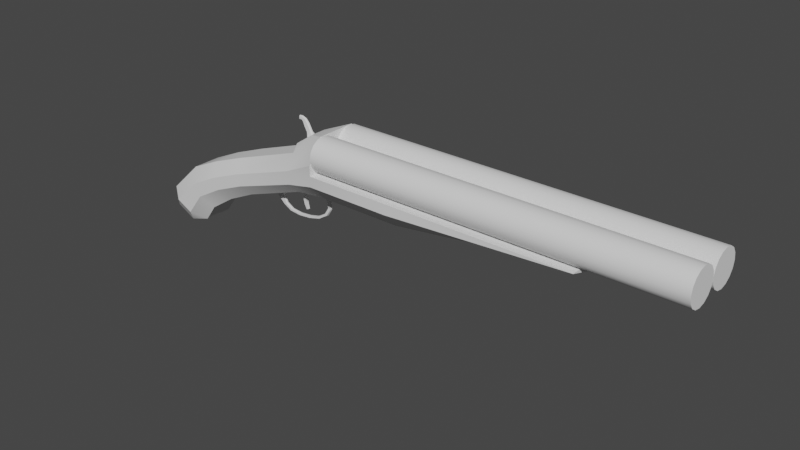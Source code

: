 # Source: shotgunPlaceholder.blend  (saved by Blender 4.1.24; exported with 4.5.12 LTS)
import bpy
from mathutils import Matrix  # noqa: F401  (used for matrix-valued properties, if any)

bpy.ops.wm.read_factory_settings(use_empty=True)
scene = bpy.context.scene
scene.name = 'Scene'

# ---- world
world_world = bpy.data.worlds.new('World'); scene.world = world_world
world_world.use_nodes = True; world_world.node_tree.nodes.clear()
_N = world_world.node_tree.nodes; _L = world_world.node_tree.links
n0 = _N.new('ShaderNodeOutputWorld'); n0.name = 'World Output'; n0.location = (300, 300)
n1 = _N.new('ShaderNodeBackground'); n1.name = 'Background'; n1.location = (10, 300)
n1.inputs[0].default_value = (0.05088, 0.05088, 0.05088, 1.0)
_L.new(n1.outputs[0], n0.inputs[0])
n0.is_active_output = True
world_world.color = (0.05088, 0.05088, 0.05088)
world_world.use_sun_shadow = False
world_world.sun_shadow_jitter_overblur = 0.0

# ---- meshes
me_cube = bpy.data.meshes.new('Cube')
me_cube.from_pydata([(-0.2924, -0.07557, -0.3125), (-0.361, -0.1304, -0.2741), (-0.4103, -0.07557, -0.3499), (-0.4502, -0.1304, -0.228), (-0.5274, -0.07557, -0.1935), (-0.514, -0.07557, -0.2963), (-0.2924, 0.07557, -0.3125), (-0.4103, 0.07557, -0.3499), (-0.361, 0.1304, -0.2741), (-0.5274, 0.07557, -0.1935), (-0.4502, 0.1304, -0.228), (-0.514, 0.07557, -0.2963), (0.5904, -0.1834, 0.1746), (0.5904, -0.1063, 0.09335), (0.5904, -0.1834, 0.2826), (0.5904, 0.1063, 0.09335), (0.5904, 0.1834, 0.1746), (0.5904, 0.1834, 0.2826), (-0.2705, 0.1304, -0.1567), (-0.2289, 0.07557, -0.225), (-0.3083, 0.1304, -0.09442), (-0.3492, 0.07557, -0.02724), (-0.2705, -0.1304, -0.1567), (-0.2289, -0.07557, -0.225), (-0.3083, -0.1304, -0.09442), (-0.3492, -0.07557, -0.02724), (-0.4056, -0.1304, -0.251), (-0.4621, -0.07557, -0.3231), (-0.4056, 0.1304, -0.251), (-0.4621, 0.07557, -0.3231), (-0.2894, -0.1304, -0.1255), (-0.2894, 0.1304, -0.1255), (0.5904, 0.1834, 0.2286), (0.5904, -0.1834, 0.2286), (1.037, -0.1063, 0.09335), (1.037, -0.1834, 0.1746), (1.037, 0.1834, 0.1746), (1.037, 0.1063, 0.09335), (1.037, -0.1834, 0.2286), (1.037, 0.1834, 0.2286), (1.991, -0.04251, 0.1833), (1.991, 0.04251, 0.1833), (1.991, -0.1834, 0.2286), (1.991, 0.1834, 0.2286), (0.5904, 0.18, 0.3093), (2.472, 0.18, 0.3093), (0.5904, 0.1731, 0.2749), (2.472, 0.1731, 0.2749), (0.5904, 0.1536, 0.2457), (2.472, 0.1536, 0.2457), (0.5904, 0.1244, 0.2262), (2.472, 0.1244, 0.2262), (0.5904, 0.09, 0.2193), (2.472, 0.09, 0.2193), (0.5904, 0.05556, 0.2262), (2.472, 0.05556, 0.2262), (0.5904, 0.02636, 0.2457), (2.472, 0.02636, 0.2457), (0.5904, 0.006851, 0.2749), (2.472, 0.006851, 0.2749), (0.5904, -1.565e-08, 0.3093), (2.472, -1.565e-08, 0.3093), (0.5904, 0.006851, 0.3438), (2.472, 0.006851, 0.3438), (0.5904, 0.02636, 0.373), (2.472, 0.02636, 0.373), (0.5904, 0.05556, 0.3925), (2.472, 0.05556, 0.3925), (0.5904, 0.09, 0.3993), (2.472, 0.09, 0.3993), (0.5904, 0.1244, 0.3925), (2.472, 0.1244, 0.3925), (0.5904, 0.1536, 0.373), (2.472, 0.1536, 0.373), (0.5904, 0.1731, 0.3438), (2.472, 0.1731, 0.3438), (0.5904, 6.706e-09, 0.3093), (2.472, 6.706e-09, 0.3093), (0.5904, -0.006851, 0.2749), (2.472, -0.006851, 0.2749), (0.5904, -0.02636, 0.2457), (2.472, -0.02636, 0.2457), (0.5904, -0.05556, 0.2262), (2.472, -0.05556, 0.2262), (0.5904, -0.09, 0.2193), (2.472, -0.09, 0.2193), (0.5904, -0.1244, 0.2262), (2.472, -0.1244, 0.2262), (0.5904, -0.1536, 0.2457), (2.472, -0.1536, 0.2457), (0.5904, -0.1731, 0.2749), (2.472, -0.1731, 0.2749), (0.5904, -0.18, 0.3093), (2.472, -0.18, 0.3093), (0.5904, -0.1731, 0.3438), (2.472, -0.1731, 0.3438), (0.5904, -0.1536, 0.373), (2.472, -0.1536, 0.373), (0.5904, -0.1244, 0.3925), (2.472, -0.1244, 0.3925), (0.5904, -0.09, 0.3993), (2.472, -0.09, 0.3993), (0.5904, -0.05556, 0.3925), (2.472, -0.05556, 0.3925), (0.5904, -0.02636, 0.373), (2.472, -0.02636, 0.373), (0.5904, -0.006851, 0.3438), (2.472, -0.006851, 0.3438), (0.3872, 0.1304, 0.179), (0.4021, -0.07557, 0.05549), (0.3943, -0.1304, 0.1108), (0.4021, 0.07557, 0.05549), (0.3943, 0.1304, 0.1108), (0.3872, -0.1304, 0.179), (0.3907, 0.1304, 0.1449), (0.3907, -0.1304, 0.1449), (0.02542, 0.1304, 0.05669), (0.04633, -0.1304, -0.002878), (0.06928, 0.07557, -0.05958), (0.002856, -0.07557, 0.121), (0.03588, -0.1304, 0.02691), (0.002856, 0.07557, 0.121), (0.06928, -0.07557, -0.05958), (0.04633, 0.1304, -0.002878), (0.02542, -0.1304, 0.05669), (0.03588, 0.1304, 0.02691), (-0.1501, 0.1304, -0.01364), (-0.1209, -0.1304, -0.07262), (-0.0889, 0.07557, -0.1336), (-0.1816, -0.07557, 0.05003), (-0.1355, -0.1304, -0.04313), (-0.1816, 0.07557, 0.05003), (-0.0889, -0.07557, -0.1336), (-0.1209, 0.1304, -0.07262), (-0.1501, -0.1304, -0.01364), (-0.1355, 0.1304, -0.04313), (0.2717, -7.533e-09, -0.1127), (0.3354, -7.533e-09, -0.1194), (0.4045, -7.533e-09, -0.1126), (0.4706, -7.533e-09, -0.09538), (0.4263, -0.00751, 0.0661), (0.4263, 0.00751, 0.0661), (0.497, -0.00751, 0.05257), (0.497, 0.00751, 0.05257), (0.5214, -0.00751, 0.02145), (0.5214, 0.00751, 0.02145), (0.5299, -0.00751, -0.01835), (0.5299, 0.00751, -0.01835), (0.5066, -0.00751, -0.05617), (0.5066, 0.00751, -0.05617), (0.4594, -0.00751, -0.08625), (0.4594, 0.00751, -0.08625), (0.4003, -0.00751, -0.1011), (0.4003, 0.00751, -0.1011), (0.3389, -0.00751, -0.1071), (0.3389, 0.00751, -0.1071), (0.2823, -0.00751, -0.1015), (0.2823, 0.00751, -0.1015), (0.244, -0.00751, -0.07928), (0.244, 0.00751, -0.07928), (0.2278, -0.00751, -0.03718), (0.2278, 0.00751, -0.03718), (0.2412, -0.00751, 0.01221), (0.2412, 0.00751, 0.01221), (0.5234, -7.533e-09, -0.06141), (0.5496, 8.282e-11, -0.01888), (0.5411, 8.282e-11, 0.02572), (0.5137, 8.282e-11, 0.06092), (0.4836, 8.282e-11, 0.09479), (0.1515, 8.282e-11, -0.01675), (0.1559, 0.007038, -0.01665), (0.1559, -0.007038, -0.01665), (0.4807, -0.00751, 0.09246), (0.4807, 0.00751, 0.09246), (0.5102, -0.00751, 0.05933), (0.5102, 0.00751, 0.05933), (0.5369, -0.00751, 0.0249), (0.5369, 0.00751, 0.0249), (0.5453, -0.00751, -0.01874), (0.5453, 0.00751, -0.01874), (0.5196, -0.00751, -0.06034), (0.5196, 0.00751, -0.06034), (0.468, -0.00751, -0.09358), (0.468, 0.00751, -0.09358), (0.4033, -0.00751, -0.1104), (0.4033, 0.00751, -0.1104), (0.3357, -0.00751, -0.1171), (0.3357, 0.00751, -0.1171), (0.2734, -0.00751, -0.1105), (0.2734, 0.00751, -0.1105), (0.2294, -0.00751, -0.08605), (0.2294, 0.00751, -0.08605), (0.2082, -0.00751, -0.03307), (0.2082, 0.00751, -0.03307), (0.175, -0.007038, -0.006354), (0.2232, 0.00751, 0.01059), (0.175, 0.007038, -0.006354), (0.2232, -0.00751, 0.01059), (0.1903, 0.00751, -0.0479), (0.1903, -0.00751, -0.0479), (0.2267, 8.282e-11, -0.08768), (0.205, 0.003784, -0.02667), (0.1711, 0.003784, 0.0006394), (0.1868, 8.282e-11, -0.04869), (0.2203, 8.282e-11, 0.0111), (0.4254, -7.058e-11, 0.06446), (0.4948, -7.058e-11, 0.05118), (0.5187, -7.058e-11, 0.02066), (0.527, -7.058e-11, -0.01839), (0.5042, -7.38e-09, -0.05549), (0.4579, -7.38e-09, -0.08501), (0.3999, -7.38e-09, -0.09954), (0.3396, -7.38e-09, -0.1055), (0.2841, -7.38e-09, -0.09994), (0.2465, -7.058e-11, -0.07817), (0.2306, -7.058e-11, -0.03686), (0.2438, -7.058e-11, 0.01159), (0.3795, 0.07557, 0.2527), (0.5904, 0.1063, 0.3993), (0.5904, -0.1063, 0.3993), (0.3795, -0.07557, 0.2527), (0.383, 0.05172, 0.2948), (0.4745, 0.04213, 0.3584), (0.4745, -0.04213, 0.3584), (0.383, -0.05172, 0.2948), (0.4465, -0.006486, 0.339), (0.443, -0.0112, 0.3365), (0.4491, -0.01376, 0.3408), (0.443, 0.0112, 0.3365), (0.4465, 0.006486, 0.339), (0.4491, 0.01376, 0.3408), (0.411, 0.0102, 0.3143), (0.4149, 0.01414, 0.317), (0.4086, 0.01774, 0.3126), (0.4149, -0.01414, 0.317), (0.411, -0.0102, 0.3143), (0.4086, -0.01774, 0.3126), (0.4064, 0.005815, 0.3436), (0.4105, 0.009789, 0.3449), (0.4309, 0.007961, 0.3511), (0.4352, 0.003219, 0.3524), (0.4352, -0.003219, 0.3524), (0.4309, -0.007961, 0.3511), (0.4105, -0.009789, 0.3449), (0.4064, -0.005815, 0.3436), (0.3911, 0.005816, 0.3715), (0.3946, 0.009796, 0.3739), (0.4125, 0.007955, 0.3856), (0.4163, 0.003222, 0.3881), (0.4163, -0.003222, 0.3881), (0.4125, -0.007955, 0.3856), (0.3946, -0.009796, 0.3739), (0.3911, -0.005816, 0.3715), (0.3812, 0.004312, 0.3911), (0.3843, 0.008272, 0.3943), (0.3959, 0.006838, 0.4063), (0.3991, 0.002104, 0.4096), (0.3991, -0.002104, 0.4096), (0.3959, -0.006838, 0.4063), (0.3843, -0.008272, 0.3943), (0.3812, -0.004312, 0.3911), (0.372, 0.002956, 0.3972), (0.3731, 0.006897, 0.4018), (0.3761, 0.005804, 0.4141), (0.3771, 0.001095, 0.4183), (0.3771, -0.001095, 0.4183), (0.3761, -0.005804, 0.4141), (0.3731, -0.006897, 0.4018), (0.372, -0.002956, 0.3972), (0.361, 0.006927, 0.3998), (0.3613, 0.002956, 0.3955), (0.3567, 0.002584, 0.3991), (0.36, 0.005786, 0.4127), (0.3557, 0.001464, 0.4121), (0.3597, 0.001095, 0.4168), (0.3597, -0.001095, 0.4168), (0.3557, -0.001464, 0.4121), (0.36, -0.005786, 0.4127), (0.361, -0.006927, 0.3998), (0.3567, -0.002584, 0.3991), (0.3613, -0.002956, 0.3955), (0.3962, -0.01211, 0.05947), (0.4124, -0.01211, 0.0775), (0.3962, 0.01211, 0.05947), (0.4124, 0.01211, 0.0775), (0.4142, -0.01211, 0.0433), (0.4304, -0.01211, 0.06133), (0.4142, 0.01211, 0.0433), (0.4304, 0.01211, 0.06133), (0.3811, 0.009989, 0.03885), (0.3811, -0.009989, 0.03885), (0.3994, 0.009989, 0.03065), (0.3994, -0.009989, 0.03065), (0.369, 0.008057, 0.01113), (0.369, -0.008057, 0.01113), (0.3847, 0.008057, 0.007591), (0.3847, -0.008057, 0.007591), (0.3667, 0.008057, -0.01907), (0.3667, -0.008057, -0.01907), (0.3825, 0.008057, -0.01586), (0.3825, -0.008057, -0.01586), (0.3723, 0.007228, -0.04623), (0.3723, -0.007228, -0.04623), (0.3858, 0.007228, -0.04103), (0.3858, -0.007228, -0.04103), (0.383, 0.005783, -0.07), (0.383, -0.005783, -0.07), (0.3938, 0.005783, -0.06585), (0.3938, -0.005783, -0.06585)], [], [(30, 24, 3, 26), (130, 134, 24, 30), (21, 9, 4, 25), (33, 32, 17, 218, 219, 14), (28, 10, 20, 31), (114, 108, 17, 32), (27, 5, 11, 29), (131, 21, 25, 129), (111, 15, 13, 109), (0, 1, 2), (3, 4, 5), (6, 7, 8), (9, 10, 11), (6, 0, 2, 7), (26, 3, 5, 27), (4, 9, 11, 5), (28, 8, 7, 29), (19, 6, 8, 18), (217, 218, 17, 108), (109, 13, 12, 110), (25, 4, 3, 24), (128, 19, 18, 133), (9, 21, 20, 10), (0, 23, 22, 1), (129, 25, 24, 134), (6, 19, 23, 0), (10, 28, 29, 11), (1, 26, 27, 2), (2, 27, 29, 7), (112, 114, 32, 16), (8, 28, 31, 18), (12, 13, 34, 35), (127, 130, 30, 22), (22, 30, 26, 1), (35, 34, 40, 42), (33, 12, 35, 38), (16, 32, 39, 36), (15, 16, 36, 37), (32, 33, 38, 39), (13, 15, 37, 34), (41, 43, 42, 40), (39, 38, 42, 43), (38, 35, 42), (37, 36, 43, 41), (36, 39, 43), (34, 37, 41, 40), (44, 45, 47, 46), (46, 47, 49, 48), (48, 49, 51, 50), (50, 51, 53, 52), (52, 53, 55, 54), (54, 55, 57, 56), (56, 57, 59, 58), (58, 59, 61, 60), (60, 61, 63, 62), (62, 63, 65, 64), (64, 65, 67, 66), (66, 67, 69, 68), (68, 69, 71, 70), (70, 71, 73, 72), (47, 45, 75, 73, 71, 69, 67, 65, 63, 61, 59, 57, 55, 53, 51, 49), (72, 73, 75, 74), (74, 75, 45, 44), (44, 46, 48, 50, 52, 54, 56, 58, 60, 62, 64, 66, 68, 70, 72, 74), (76, 77, 79, 78), (78, 79, 81, 80), (80, 81, 83, 82), (82, 83, 85, 84), (84, 85, 87, 86), (86, 87, 89, 88), (88, 89, 91, 90), (90, 91, 93, 92), (92, 93, 95, 94), (94, 95, 97, 96), (96, 97, 99, 98), (98, 99, 101, 100), (100, 101, 103, 102), (102, 103, 105, 104), (79, 77, 107, 105, 103, 101, 99, 97, 95, 93, 91, 89, 87, 85, 83, 81), (104, 105, 107, 106), (106, 107, 77, 76), (76, 78, 80, 82, 84, 86, 88, 90, 92, 94, 96, 98, 100, 102, 104, 106), (12, 33, 115, 110), (123, 125, 114, 112), (219, 220, 113, 14), (15, 111, 112, 16), (122, 109, 110, 117), (121, 217, 108, 116), (118, 111, 109, 122), (227, 226, 234, 236, 224, 223), (125, 116, 108, 114), (33, 14, 113, 115), (135, 126, 116, 125), (128, 118, 122, 132), (131, 121, 116, 126), (132, 122, 117, 127), (133, 135, 125, 123), (110, 115, 120, 117), (220, 119, 124, 113), (111, 118, 123, 112), (217, 121, 119, 220), (115, 113, 124, 120), (18, 31, 135, 133), (23, 132, 127, 22), (21, 131, 126, 20), (19, 128, 132, 23), (31, 20, 126, 135), (117, 120, 130, 127), (119, 129, 134, 124), (118, 128, 133, 123), (121, 131, 129, 119), (120, 124, 134, 130), (174, 167, 166, 176), (184, 138, 137, 186), (205, 206, 143, 141), (206, 207, 145, 143), (207, 208, 147, 145), (208, 209, 149, 147), (209, 210, 151, 149), (210, 211, 153, 151), (211, 212, 155, 153), (212, 213, 157, 155), (213, 214, 159, 157), (214, 215, 161, 159), (215, 216, 163, 161), (194, 171, 169, 202), (193, 201, 202, 196), (176, 166, 165, 178), (198, 193, 196, 170), (203, 198, 170, 169), (168, 173, 175, 167), (167, 175, 177, 166), (166, 177, 179, 165), (165, 179, 181, 164), (164, 181, 183, 139), (139, 183, 185, 138), (138, 185, 187, 137), (137, 187, 189, 136), (136, 189, 191, 200), (200, 191, 198, 203), (162, 160, 192, 197), (190, 199, 192), (191, 193, 198), (202, 169, 170, 196), (153, 155, 187, 185), (146, 144, 176, 178), (190, 200, 203, 199), (172, 168, 167, 174), (145, 147, 179, 177), (201, 192, 194, 202), (180, 164, 139, 182), (156, 154, 186, 188), (155, 157, 189, 187), (148, 146, 178, 180), (192, 201, 204, 197), (147, 149, 181, 179), (192, 199, 171, 194), (186, 137, 136, 188), (158, 156, 188, 190), (188, 136, 200, 190), (157, 159, 191, 189), (150, 148, 180, 182), (178, 165, 164, 180), (149, 151, 183, 181), (182, 139, 138, 184), (142, 140, 172, 174), (160, 158, 190, 192), (141, 143, 175, 173), (159, 161, 193, 191), (152, 150, 182, 184), (151, 153, 185, 183), (144, 142, 174, 176), (201, 193, 195, 204), (143, 145, 177, 175), (161, 163, 195, 193), (154, 152, 184, 186), (199, 203, 169, 171), (160, 162, 216, 215), (158, 160, 215, 214), (156, 158, 214, 213), (154, 156, 213, 212), (152, 154, 212, 211), (150, 152, 211, 210), (148, 150, 210, 209), (146, 148, 209, 208), (144, 146, 208, 207), (142, 144, 207, 206), (140, 142, 206, 205), (221, 222, 218, 217), (222, 223, 219, 218), (223, 224, 220, 219), (224, 221, 217, 220), (231, 235, 244, 237), (234, 226, 242, 243), (228, 232, 238, 239), (239, 238, 246, 247), (247, 246, 254, 255), (225, 229, 240, 241), (233, 232, 228, 230, 222, 221), (236, 235, 231, 233, 221, 224), (249, 248, 256, 257), (237, 244, 252, 245), (241, 240, 248, 249), (243, 242, 250, 251), (263, 262, 269, 272), (251, 250, 258, 259), (255, 254, 262, 263), (245, 252, 260, 253), (265, 264, 274, 275), (253, 260, 268, 261), (257, 256, 264, 265), (259, 258, 266, 267), (267, 266, 277, 278), (273, 271, 279, 276), (261, 268, 280, 270), (225, 226, 227), (228, 229, 230), (231, 232, 233), (234, 235, 236), (269, 270, 271), (272, 273, 274), (275, 276, 277), (278, 279, 280), (228, 239, 240, 229), (242, 226, 225, 241), (244, 235, 234, 243), (231, 237, 238, 232), (241, 249, 250, 242), (252, 244, 243, 251), (237, 245, 246, 238), (248, 240, 239, 247), (251, 259, 260, 252), (254, 246, 245, 253), (247, 255, 256, 248), (258, 250, 249, 257), (257, 265, 266, 258), (268, 260, 259, 267), (253, 261, 262, 254), (264, 256, 255, 263), (271, 273, 272, 269), (273, 276, 275, 274), (276, 279, 278, 277), (270, 280, 279, 271), (267, 278, 280, 268), (269, 262, 261, 270), (263, 272, 274, 264), (277, 266, 265, 275), (230, 229, 225, 227, 223, 222), (281, 282, 284, 283), (283, 284, 288, 287), (287, 288, 286, 285), (285, 286, 282, 281), (285, 281, 290, 292), (288, 284, 282, 286), (289, 291, 295, 293), (283, 287, 291, 289), (281, 283, 289, 290), (287, 285, 292, 291), (295, 296, 300, 299), (291, 292, 296, 295), (290, 289, 293, 294), (292, 290, 294, 296), (300, 298, 302, 304), (294, 293, 297, 298), (296, 294, 298, 300), (293, 295, 299, 297), (303, 304, 308, 307), (297, 299, 303, 301), (299, 300, 304, 303), (298, 297, 301, 302), (305, 307, 308, 306), (302, 301, 305, 306), (304, 302, 306, 308), (301, 303, 307, 305)])
me_cube.polygons.foreach_set('use_smooth', [True] * 274)
_k = set([(0, 2), (0, 6), (0, 23), (1, 2), (1, 22), (1, 26), (2, 7), (2, 27), (3, 4), (3, 5), (3, 24), (3, 26), (4, 5), (4, 9), (4, 25), (5, 11), (5, 27), (6, 7), (6, 19), (7, 8), (7, 29), (8, 18), (8, 28), (9, 10), (9, 11), (9, 21), (10, 11), (10, 20), (10, 28), (11, 29), (12, 35), (12, 110), (13, 34), (13, 109), (14, 33), (14, 113), (14, 219), (15, 37), (15, 111), (16, 36), (16, 112), (17, 32), (17, 108), (17, 218), (18, 133), (19, 128), (20, 126), (21, 131), (22, 127), (23, 132), (24, 134), (25, 129), (32, 33), (32, 39), (33, 38), (35, 42), (36, 43), (38, 42), (39, 43), (40, 41), (40, 42), (41, 43), (42, 43), (44, 46), (44, 74), (45, 47), (45, 75), (46, 48), (47, 49), (48, 50), (49, 51), (50, 52), (51, 53), (52, 54), (53, 55), (54, 56), (55, 57), (56, 58), (57, 59), (58, 60), (59, 61), (60, 62), (61, 63), (62, 64), (63, 65), (64, 66), (65, 67), (66, 68), (67, 69), (68, 70), (69, 71), (70, 72), (71, 73), (72, 74), (73, 75), (76, 78), (76, 106), (77, 79), (77, 107), (78, 80), (79, 81), (80, 82), (81, 83), (82, 84), (83, 85), (84, 86), (85, 87), (86, 88), (87, 89), (88, 90), (89, 91), (90, 92), (91, 93), (92, 94), (93, 95), (94, 96), (95, 97), (96, 98), (97, 99), (98, 100), (99, 101), (100, 102), (101, 103), (102, 104), (103, 105), (104, 106), (105, 107), (108, 116), (109, 122), (110, 117), (111, 118), (112, 123), (113, 124), (116, 126), (117, 127), (118, 128), (119, 129), (119, 220), (121, 131), (121, 217), (122, 132), (123, 133), (124, 134), (136, 137), (136, 200), (137, 138), (138, 139), (139, 164), (140, 142), (141, 143), (142, 144), (142, 206), (143, 145), (143, 206), (144, 146), (145, 147), (146, 148), (146, 208), (147, 149), (147, 208), (148, 150), (149, 151), (150, 152), (151, 153), (152, 154), (153, 155), (154, 156), (155, 157), (156, 158), (157, 159), (158, 160), (158, 214), (159, 161), (159, 214), (160, 162), (160, 215), (161, 163), (161, 215), (164, 165), (165, 166), (165, 178), (165, 179), (166, 167), (167, 168), (169, 170), (169, 171), (169, 202), (169, 203), (170, 196), (170, 198), (171, 194), (171, 199), (172, 174), (173, 175), (174, 176), (175, 177), (176, 178), (177, 179), (178, 180), (179, 181), (180, 182), (181, 183), (182, 184), (183, 185), (184, 186), (185, 187), (186, 188), (187, 189), (188, 190), (189, 191), (190, 199), (191, 198), (192, 194), (192, 197), (192, 201), (193, 195), (193, 196), (193, 201), (194, 202), (196, 202), (200, 203), (201, 202), (201, 204), (206, 207), (207, 208), (208, 209), (213, 214), (214, 215), (215, 216), (217, 220), (217, 221), (218, 219), (218, 222), (219, 223), (220, 224), (221, 222), (221, 224), (223, 224), (225, 226), (225, 229), (225, 241), (226, 234), (226, 242), (228, 229), (228, 232), (228, 239), (229, 240), (231, 232), (231, 235), (231, 237), (232, 238), (234, 235), (234, 243), (235, 244), (237, 245), (238, 246), (239, 247), (240, 248), (241, 249), (242, 250), (243, 251), (244, 252), (245, 253), (246, 254), (247, 255), (248, 256), (249, 257), (250, 258), (251, 259), (252, 260), (253, 261), (254, 262), (255, 263), (256, 264), (257, 265), (258, 266), (259, 267), (260, 268), (261, 262), (261, 268), (261, 270), (262, 269), (263, 272), (264, 274), (265, 275), (266, 277), (267, 268), (267, 278), (268, 280), (269, 270), (269, 271), (269, 272), (270, 271), (270, 280), (271, 273), (271, 279), (272, 273), (272, 274), (273, 274), (273, 276), (274, 275), (275, 276), (275, 277), (276, 277), (276, 279), (277, 278), (278, 279), (278, 280), (279, 280), (281, 282), (281, 290), (282, 284), (282, 286), (283, 284), (283, 289), (284, 288), (285, 286), (285, 292), (286, 288), (287, 288), (287, 291), (289, 293), (290, 294), (291, 295), (292, 296), (293, 297), (294, 298), (295, 299), (296, 300), (297, 301), (298, 302), (299, 303), (300, 304), (301, 305), (302, 306), (303, 307), (304, 308), (305, 306), (305, 307), (306, 308), (307, 308)])
me_cube.attributes.new('sharp_edge', 'BOOLEAN', 'EDGE').data.foreach_set('value', [ (min(e.vertices), max(e.vertices)) in _k for e in me_cube.edges])
_uv = me_cube.uv_layers.new(name='UVMap')
_uv.uv.foreach_set('vector', [0.5007, 0.875, 0.5401, 0.875, 0.5471, 0.9709, 0.4995, 0.969, 0.5006, 0.8547, 0.5416, 0.8547, 0.5401, 0.875, 0.5007, 0.875, 0.75, 0.5526, 0.8504, 0.5526, 0.8504, 0.6974, 0.75, 0.6974, 0.4998, 0.75, 0.4998, 0.5, 0.5496, 0.5, 0.625, 0.5526, 0.625, 0.6974, 0.5496, 0.75, 0.4995, 0.281, 0.5471, 0.2791, 0.5401, 0.375, 0.5007, 0.375, 0.5, 0.4669, 0.5471, 0.4669, 0.5496, 0.5, 0.4998, 0.5, 0.5, 0.05257, 0.5538, 0.05257, 0.5538, 0.1974, 0.5, 0.1974, 0.7297, 0.5526, 0.75, 0.5526, 0.75, 0.6974, 0.7297, 0.6974, 0.3419, 0.5526, 0.375, 0.5526, 0.375, 0.6974, 0.3419, 0.6974, 0.375, 0.05257, 0.4295, 0.0, 0.4462, 0.05257, 0.5221, 0.0, 0.6, 0.05257, 0.5538, 0.05257, 0.375, 0.1974, 0.4462, 0.1974, 0.4295, 0.25, 0.6, 0.1974, 0.5221, 0.25, 0.5538, 0.1974, 0.375, 0.1974, 0.375, 0.05257, 0.4462, 0.05257, 0.4462, 0.1974, 0.4758, 0.0, 0.5221, 0.0, 0.5538, 0.05257, 0.5, 0.05257, 0.625, 0.05257, 0.625, 0.1974, 0.5538, 0.1974, 0.5538, 0.05257, 0.4995, 0.281, 0.452, 0.283, 0.4462, 0.1974, 0.5, 0.1974, 0.25, 0.5526, 0.1628, 0.5526, 0.1542, 0.5, 0.25, 0.5, 0.625, 0.4669, 0.625, 0.5, 0.5496, 0.5, 0.5471, 0.4669, 0.3419, 0.6974, 0.375, 0.6974, 0.375, 0.75, 0.3419, 0.75, 0.625, 0.875, 0.625, 0.9754, 0.5471, 0.9709, 0.5401, 0.875, 0.2703, 0.5526, 0.25, 0.5526, 0.25, 0.5, 0.2703, 0.5, 0.625, 0.2746, 0.625, 0.375, 0.5401, 0.375, 0.5471, 0.2791, 0.1628, 0.6974, 0.25, 0.6974, 0.25, 0.75, 0.1542, 0.75, 0.625, 0.8547, 0.625, 0.875, 0.5401, 0.875, 0.5416, 0.8547, 0.1628, 0.5526, 0.25, 0.5526, 0.25, 0.6974, 0.1628, 0.6974, 0.5471, 0.2791, 0.4995, 0.281, 0.5, 0.1974, 0.5538, 0.1974, 0.4295, 0.0, 0.4758, 0.0, 0.5, 0.05257, 0.4462, 0.05257, 0.4462, 0.05257, 0.5, 0.05257, 0.5, 0.1974, 0.4462, 0.1974, 0.453, 0.4669, 0.5, 0.4669, 0.4998, 0.5, 0.45, 0.5, 0.452, 0.283, 0.4995, 0.281, 0.5007, 0.375, 0.4614, 0.375, 0.375, 0.75, 0.375, 0.6974, 0.375, 0.6974, 0.375, 0.75, 0.4595, 0.8547, 0.5006, 0.8547, 0.5007, 0.875, 0.4614, 0.875, 0.4614, 0.875, 0.5007, 0.875, 0.4995, 0.969, 0.452, 0.967, 0.375, 0.75, 0.375, 0.6974, 0.375, 0.6974, 0.375, 0.75, 0.4998, 0.75, 0.45, 0.75, 0.45, 0.75, 0.4998, 0.75, 0.45, 0.5, 0.4998, 0.5, 0.4998, 0.5, 0.45, 0.5, 0.375, 0.5526, 0.375, 0.5, 0.375, 0.5, 0.375, 0.5526, 0.4998, 0.5, 0.4998, 0.75, 0.4998, 0.75, 0.4998, 0.5, 0.375, 0.6974, 0.375, 0.5526, 0.375, 0.5526, 0.375, 0.6974, 0.375, 0.5526, 0.4998, 0.5, 0.45, 0.75, 0.375, 0.6974, 0.4998, 0.5, 0.4998, 0.75, 0.4998, 0.75, 0.4998, 0.5, 0.4998, 0.75, 0.45, 0.75, 0.4998, 0.75, 0.375, 0.5526, 0.375, 0.5, 0.375, 0.5, 0.375, 0.5526, 0.45, 0.5, 0.4998, 0.5, 0.45, 0.5, 0.375, 0.6974, 0.375, 0.5526, 0.375, 0.5526, 0.375, 0.6974, 1.0, 0.5, 1.0, 1.0, 0.9375, 1.0, 0.9375, 0.5, 0.9375, 0.5, 0.9375, 1.0, 0.875, 1.0, 0.875, 0.5, 0.875, 0.5, 0.875, 1.0, 0.8125, 1.0, 0.8125, 0.5, 0.8125, 0.5, 0.8125, 1.0, 0.75, 1.0, 0.75, 0.5, 0.75, 0.5, 0.75, 1.0, 0.6875, 1.0, 0.6875, 0.5, 0.6875, 0.5, 0.6875, 1.0, 0.625, 1.0, 0.625, 0.5, 0.625, 0.5, 0.625, 1.0, 0.5625, 1.0, 0.5625, 0.5, 0.5625, 0.5, 0.5625, 1.0, 0.5, 1.0, 0.5, 0.5, 0.5, 0.5, 0.5, 1.0, 0.4375, 1.0, 0.4375, 0.5, 0.4375, 0.5, 0.4375, 1.0, 0.375, 1.0, 0.375, 0.5, 0.375, 0.5, 0.375, 1.0, 0.3125, 1.0, 0.3125, 0.5, 0.3125, 0.5, 0.3125, 1.0, 0.25, 1.0, 0.25, 0.5, 0.25, 0.5, 0.25, 1.0, 0.1875, 1.0, 0.1875, 0.5, 0.1875, 0.5, 0.1875, 1.0, 0.125, 1.0, 0.125, 0.5, 0.3418, 0.4717, 0.25, 0.49, 0.1582, 0.4717, 0.08029, 0.4197, 0.02827, 0.3418, 0.01, 0.25, 0.02827, 0.1582, 0.08029, 0.08029, 0.1582, 0.02827, 0.25, 0.01, 0.3418, 0.02827, 0.4197, 0.08029, 0.4717, 0.1582, 0.49, 0.25, 0.4717, 0.3418, 0.4197, 0.4197, 0.125, 0.5, 0.125, 1.0, 0.0625, 1.0, 0.0625, 0.5, 0.0625, 0.5, 0.0625, 1.0, 0.0, 1.0, 0.0, 0.5, 0.75, 0.49, 0.8418, 0.4717, 0.9197, 0.4197, 0.9717, 0.3418, 0.99, 0.25, 0.9717, 0.1582, 0.9197, 0.08029, 0.8418, 0.02827, 0.75, 0.01, 0.6582, 0.02827, 0.5803, 0.08029, 0.5283, 0.1582, 0.51, 0.25, 0.5283, 0.3418, 0.5803, 0.4197, 0.6582, 0.4717, 1.0, 0.5, 1.0, 1.0, 0.9375, 1.0, 0.9375, 0.5, 0.9375, 0.5, 0.9375, 1.0, 0.875, 1.0, 0.875, 0.5, 0.875, 0.5, 0.875, 1.0, 0.8125, 1.0, 0.8125, 0.5, 0.8125, 0.5, 0.8125, 1.0, 0.75, 1.0, 0.75, 0.5, 0.75, 0.5, 0.75, 1.0, 0.6875, 1.0, 0.6875, 0.5, 0.6875, 0.5, 0.6875, 1.0, 0.625, 1.0, 0.625, 0.5, 0.625, 0.5, 0.625, 1.0, 0.5625, 1.0, 0.5625, 0.5, 0.5625, 0.5, 0.5625, 1.0, 0.5, 1.0, 0.5, 0.5, 0.5, 0.5, 0.5, 1.0, 0.4375, 1.0, 0.4375, 0.5, 0.4375, 0.5, 0.4375, 1.0, 0.375, 1.0, 0.375, 0.5, 0.375, 0.5, 0.375, 1.0, 0.3125, 1.0, 0.3125, 0.5, 0.3125, 0.5, 0.3125, 1.0, 0.25, 1.0, 0.25, 0.5, 0.25, 0.5, 0.25, 1.0, 0.1875, 1.0, 0.1875, 0.5, 0.1875, 0.5, 0.1875, 1.0, 0.125, 1.0, 0.125, 0.5, 0.3418, 0.4717, 0.25, 0.49, 0.1582, 0.4717, 0.08029, 0.4197, 0.02827, 0.3418, 0.01, 0.25, 0.02827, 0.1582, 0.08029, 0.08029, 0.1582, 0.02827, 0.25, 0.01, 0.3418, 0.02827, 0.4197, 0.08029, 0.4717, 0.1582, 0.49, 0.25, 0.4717, 0.3418, 0.4197, 0.4197, 0.125, 0.5, 0.125, 1.0, 0.0625, 1.0, 0.0625, 0.5, 0.0625, 0.5, 0.0625, 1.0, 0.0, 1.0, 0.0, 0.5, 0.75, 0.49, 0.8418, 0.4717, 0.9197, 0.4197, 0.9717, 0.3418, 0.99, 0.25, 0.9717, 0.1582, 0.9197, 0.08029, 0.8418, 0.02827, 0.75, 0.01, 0.6582, 0.02827, 0.5803, 0.08029, 0.5283, 0.1582, 0.51, 0.25, 0.5283, 0.3418, 0.5803, 0.4197, 0.6582, 0.4717, 0.45, 0.75, 0.4998, 0.75, 0.5, 0.7831, 0.453, 0.7831, 0.4573, 0.4199, 0.5004, 0.4199, 0.5, 0.4669, 0.453, 0.4669, 0.625, 0.75, 0.625, 0.7831, 0.5471, 0.7831, 0.5496, 0.75, 0.375, 0.5526, 0.3419, 0.5526, 0.3419, 0.5, 0.375, 0.5, 0.2949, 0.6974, 0.3419, 0.6974, 0.3419, 0.75, 0.2949, 0.75, 0.625, 0.4199, 0.625, 0.4669, 0.5471, 0.4669, 0.5435, 0.4199, 0.2949, 0.5526, 0.3419, 0.5526, 0.3419, 0.6974, 0.2949, 0.6974, 0.6442, 0.6364, 0.6452, 0.6345, 0.6496, 0.6378, 0.6506, 0.6413, 0.6546, 0.6738, 0.6403, 0.6587, 0.5004, 0.4199, 0.5435, 0.4199, 0.5471, 0.4669, 0.5, 0.4669, 0.4998, 0.75, 0.5496, 0.75, 0.5471, 0.7831, 0.5, 0.7831, 0.5006, 0.3953, 0.5416, 0.3953, 0.5435, 0.4199, 0.5004, 0.4199, 0.2703, 0.5526, 0.2949, 0.5526, 0.2949, 0.6974, 0.2703, 0.6974, 0.625, 0.3953, 0.625, 0.4199, 0.5435, 0.4199, 0.5416, 0.3953, 0.2703, 0.6974, 0.2949, 0.6974, 0.2949, 0.75, 0.2703, 0.75, 0.4595, 0.3953, 0.5006, 0.3953, 0.5004, 0.4199, 0.4573, 0.4199, 0.453, 0.7831, 0.5, 0.7831, 0.5004, 0.8301, 0.4573, 0.8301, 0.625, 0.7831, 0.625, 0.8301, 0.5435, 0.8301, 0.5471, 0.7831, 0.3419, 0.5526, 0.2949, 0.5526, 0.2949, 0.5, 0.3419, 0.5, 0.6581, 0.5526, 0.7051, 0.5526, 0.7051, 0.6974, 0.6581, 0.6974, 0.5, 0.7831, 0.5471, 0.7831, 0.5435, 0.8301, 0.5004, 0.8301, 0.4614, 0.375, 0.5007, 0.375, 0.5006, 0.3953, 0.4595, 0.3953, 0.25, 0.6974, 0.2703, 0.6974, 0.2703, 0.75, 0.25, 0.75, 0.625, 0.375, 0.625, 0.3953, 0.5416, 0.3953, 0.5401, 0.375, 0.25, 0.5526, 0.2703, 0.5526, 0.2703, 0.6974, 0.25, 0.6974, 0.5007, 0.375, 0.5401, 0.375, 0.5416, 0.3953, 0.5006, 0.3953, 0.4573, 0.8301, 0.5004, 0.8301, 0.5006, 0.8547, 0.4595, 0.8547, 0.625, 0.8301, 0.625, 0.8547, 0.5416, 0.8547, 0.5435, 0.8301, 0.2949, 0.5526, 0.2703, 0.5526, 0.2703, 0.5, 0.2949, 0.5, 0.7051, 0.5526, 0.7297, 0.5526, 0.7297, 0.6974, 0.7051, 0.6974, 0.5004, 0.8301, 0.5435, 0.8301, 0.5416, 0.8547, 0.5006, 0.8547, 0.8125, 0.5, 0.8125, 0.75, 0.75, 0.75, 0.75, 0.5, 0.5, 0.5, 0.5, 0.75, 0.4375, 0.75, 0.4375, 0.5, 0.875, 0.75, 0.8125, 0.75, 0.8125, 1.0, 0.875, 1.0, 0.8125, 0.75, 0.75, 0.75, 0.75, 1.0, 0.8125, 1.0, 0.75, 0.75, 0.6875, 0.75, 0.6875, 1.0, 0.75, 1.0, 0.6875, 0.75, 0.625, 0.75, 0.625, 1.0, 0.6875, 1.0, 0.625, 0.75, 0.5625, 0.75, 0.5625, 1.0, 0.625, 1.0, 0.5625, 0.75, 0.5, 0.75, 0.5, 1.0, 0.5625, 1.0, 0.5, 0.75, 0.4375, 0.75, 0.4375, 1.0, 0.5, 1.0, 0.4375, 0.75, 0.375, 0.75, 0.375, 1.0, 0.4375, 1.0, 0.375, 0.75, 0.3125, 0.75, 0.3125, 1.0, 0.375, 1.0, 0.3125, 0.75, 0.25, 0.75, 0.25, 1.0, 0.3125, 1.0, 0.25, 0.75, 0.1875, 0.75, 0.1875, 1.0, 0.25, 1.0, 0.25, 0.5, 0.3125, 0.5, 0.3125, 0.75, 0.25, 0.75, 0.25, 1.0, 0.25, 0.75, 0.25, 0.75, 0.25, 1.0, 0.75, 0.5, 0.75, 0.75, 0.6875, 0.75, 0.6875, 0.5, 0.3125, 1.0, 0.25, 1.0, 0.25, 1.0, 0.3125, 1.0, 0.3125, 0.75, 0.3125, 1.0, 0.3125, 1.0, 0.3125, 0.75, 0.875, 0.75, 0.875, 1.0, 0.8125, 1.0, 0.8125, 0.75, 0.8125, 0.75, 0.8125, 1.0, 0.75, 1.0, 0.75, 0.75, 0.75, 0.75, 0.75, 1.0, 0.6875, 1.0, 0.6875, 0.75, 0.6875, 0.75, 0.6875, 1.0, 0.625, 1.0, 0.625, 0.75, 0.625, 0.75, 0.625, 1.0, 0.5625, 1.0, 0.5625, 0.75, 0.5625, 0.75, 0.5625, 1.0, 0.5, 1.0, 0.5, 0.75, 0.5, 0.75, 0.5, 1.0, 0.4375, 1.0, 0.4375, 0.75, 0.4375, 0.75, 0.4375, 1.0, 0.375, 1.0, 0.375, 0.75, 0.375, 0.75, 0.375, 1.0, 0.3125, 1.0, 0.3125, 0.75, 0.3125, 0.75, 0.3125, 1.0, 0.3125, 1.0, 0.3125, 0.75, 0.1875, 0.5, 0.25, 0.5, 0.25, 0.5, 0.0, 0.0, 0.3125, 0.5, 0.3125, 0.5, 0.25, 0.5, 0.3125, 1.0, 0.25, 1.0, 0.3125, 1.0, 0.25, 0.75, 0.3125, 0.75, 0.3125, 1.0, 0.25, 1.0, 0.5, 1.0, 0.4375, 1.0, 0.4375, 1.0, 0.5, 1.0, 0.6875, 0.5, 0.75, 0.5, 0.75, 0.5, 0.6875, 0.5, 0.3125, 0.5, 0.3125, 0.75, 0.3125, 0.75, 0.3125, 0.5, 0.875, 0.5, 0.875, 0.75, 0.8125, 0.75, 0.8125, 0.5, 0.75, 1.0, 0.6875, 1.0, 0.6875, 1.0, 0.75, 1.0, 0.25, 0.75, 0.25, 0.5, 0.25, 0.5, 0.25, 0.75, 0.625, 0.5, 0.625, 0.75, 0.5625, 0.75, 0.5625, 0.5, 0.375, 0.5, 0.4375, 0.5, 0.4375, 0.5, 0.375, 0.5, 0.4375, 1.0, 0.375, 1.0, 0.375, 1.0, 0.4375, 1.0, 0.625, 0.5, 0.6875, 0.5, 0.6875, 0.5, 0.625, 0.5, 0.25, 0.5, 0.25, 0.75, 0.09375, 0.5, 0.0, 0.0, 0.6875, 1.0, 0.625, 1.0, 0.625, 1.0, 0.6875, 1.0, 0.25, 0.5, 0.3125, 0.5, 0.3125, 0.5, 0.25, 0.5, 0.4375, 0.5, 0.4375, 0.75, 0.375, 0.75, 0.375, 0.5, 0.3125, 0.5, 0.375, 0.5, 0.375, 0.5, 0.3125, 0.5, 0.375, 0.5, 0.375, 0.75, 0.3125, 0.75, 0.3125, 0.5, 0.375, 1.0, 0.3125, 1.0, 0.3125, 1.0, 0.375, 1.0, 0.5625, 0.5, 0.625, 0.5, 0.625, 0.5, 0.5625, 0.5, 0.6875, 0.5, 0.6875, 0.75, 0.625, 0.75, 0.625, 0.5, 0.625, 1.0, 0.5625, 1.0, 0.5625, 1.0, 0.625, 1.0, 0.5625, 0.5, 0.5625, 0.75, 0.5, 0.75, 0.5, 0.5, 0.8125, 0.5, 0.875, 0.5, 0.875, 0.5, 0.8125, 0.5, 0.25, 0.5, 0.3125, 0.5, 0.3125, 0.5, 0.25, 0.5, 0.875, 1.0, 0.8125, 1.0, 0.8125, 1.0, 0.875, 1.0, 0.3125, 1.0, 0.25, 1.0, 0.25, 1.0, 0.3125, 1.0, 0.5, 0.5, 0.5625, 0.5, 0.5625, 0.5, 0.5, 0.5, 0.5625, 1.0, 0.5, 1.0, 0.5, 1.0, 0.5625, 1.0, 0.75, 0.5, 0.8125, 0.5, 0.8125, 0.5, 0.75, 0.5, 0.25, 0.75, 0.25, 1.0, 0.1875, 1.0, 0.09375, 0.5, 0.8125, 1.0, 0.75, 1.0, 0.75, 1.0, 0.8125, 1.0, 0.25, 1.0, 0.1875, 1.0, 0.1875, 1.0, 0.25, 1.0, 0.4375, 0.5, 0.5, 0.5, 0.5, 0.5, 0.4375, 0.5, 0.3125, 0.5, 0.3125, 0.75, 0.3125, 0.75, 0.3125, 0.5, 0.25, 0.5, 0.1875, 0.5, 0.1875, 0.75, 0.25, 0.75, 0.3125, 0.5, 0.25, 0.5, 0.25, 0.75, 0.3125, 0.75, 0.375, 0.5, 0.3125, 0.5, 0.3125, 0.75, 0.375, 0.75, 0.4375, 0.5, 0.375, 0.5, 0.375, 0.75, 0.4375, 0.75, 0.5, 0.5, 0.4375, 0.5, 0.4375, 0.75, 0.5, 0.75, 0.5625, 0.5, 0.5, 0.5, 0.5, 0.75, 0.5625, 0.75, 0.625, 0.5, 0.5625, 0.5, 0.5625, 0.75, 0.625, 0.75, 0.6875, 0.5, 0.625, 0.5, 0.625, 0.75, 0.6875, 0.75, 0.75, 0.5, 0.6875, 0.5, 0.6875, 0.75, 0.75, 0.75, 0.8125, 0.5, 0.75, 0.5, 0.75, 0.75, 0.8125, 0.75, 0.875, 0.5, 0.8125, 0.5, 0.8125, 0.75, 0.875, 0.75, 0.6546, 0.5762, 0.6403, 0.5913, 0.625, 0.5526, 0.6581, 0.5526, 0.6403, 0.5913, 0.6403, 0.6587, 0.625, 0.6974, 0.625, 0.5526, 0.6403, 0.6587, 0.6546, 0.6738, 0.6581, 0.6974, 0.625, 0.6974, 0.6546, 0.6738, 0.6546, 0.5762, 0.6581, 0.5526, 0.6581, 0.6974, 0.6502, 0.6157, 0.6502, 0.6343, 0.6502, 0.6326, 0.6502, 0.6174, 0.6496, 0.6378, 0.6452, 0.6345, 0.6455, 0.6348, 0.6494, 0.6377, 0.6452, 0.6155, 0.6496, 0.6122, 0.6494, 0.6123, 0.6455, 0.6152, 0.6455, 0.6152, 0.6494, 0.6123, 0.6494, 0.6123, 0.6455, 0.6152, 0.6455, 0.6152, 0.6494, 0.6123, 0.6492, 0.6125, 0.6456, 0.6151, 0.6447, 0.6305, 0.6447, 0.6195, 0.6447, 0.6211, 0.6447, 0.6289, 0.6506, 0.6087, 0.6496, 0.6122, 0.6452, 0.6155, 0.6442, 0.6136, 0.6403, 0.5913, 0.6546, 0.5762, 0.6506, 0.6413, 0.6502, 0.6343, 0.6502, 0.6157, 0.6506, 0.6087, 0.6546, 0.5762, 0.6546, 0.6738, 0.6447, 0.6289, 0.6447, 0.6211, 0.6447, 0.622, 0.6447, 0.628, 0.6502, 0.6174, 0.6502, 0.6326, 0.6502, 0.6326, 0.6502, 0.6174, 0.6447, 0.6289, 0.6447, 0.6211, 0.6447, 0.6211, 0.6447, 0.6289, 0.6494, 0.6377, 0.6455, 0.6348, 0.6455, 0.6348, 0.6494, 0.6377, 0.6458, 0.615, 0.649, 0.6126, 0.6491, 0.6126, 0.6457, 0.6151, 0.6494, 0.6377, 0.6455, 0.6348, 0.6456, 0.6349, 0.6492, 0.6375, 0.6456, 0.6151, 0.6492, 0.6125, 0.649, 0.6126, 0.6458, 0.615, 0.6502, 0.6174, 0.6502, 0.6326, 0.6502, 0.6316, 0.6502, 0.6184, 0.6447, 0.6268, 0.6447, 0.6232, 0.6447, 0.6232, 0.6447, 0.6268, 0.6502, 0.6184, 0.6502, 0.6316, 0.6502, 0.6304, 0.6502, 0.6196, 0.6447, 0.628, 0.6447, 0.622, 0.6447, 0.6232, 0.6447, 0.6268, 0.6492, 0.6375, 0.6456, 0.6349, 0.6458, 0.635, 0.649, 0.6374, 0.649, 0.6374, 0.6458, 0.635, 0.6457, 0.6349, 0.6491, 0.6374, 0.6458, 0.6225, 0.6491, 0.6204, 0.6491, 0.6296, 0.6458, 0.6275, 0.6502, 0.6196, 0.6502, 0.6304, 0.6502, 0.6304, 0.6502, 0.6196, 0.6447, 0.6305, 0.6447, 0.6346, 0.6442, 0.6364, 0.6452, 0.6155, 0.6446, 0.6159, 0.6442, 0.6136, 0.6502, 0.6157, 0.6502, 0.6118, 0.6506, 0.6087, 0.6496, 0.6378, 0.6502, 0.6382, 0.6506, 0.6413, 0.6491, 0.6126, 0.6502, 0.6196, 0.6491, 0.6204, 0.6457, 0.6151, 0.6458, 0.6225, 0.6447, 0.6232, 0.6447, 0.6268, 0.6458, 0.6275, 0.6457, 0.6349, 0.6491, 0.6374, 0.6491, 0.6296, 0.6502, 0.6304, 0.6452, 0.6155, 0.6455, 0.6152, 0.6447, 0.6211, 0.6447, 0.6195, 0.6455, 0.6348, 0.6452, 0.6345, 0.6447, 0.6305, 0.6447, 0.6289, 0.6502, 0.6326, 0.6502, 0.6343, 0.6496, 0.6378, 0.6494, 0.6377, 0.6502, 0.6157, 0.6502, 0.6174, 0.6494, 0.6123, 0.6496, 0.6122, 0.6447, 0.6289, 0.6447, 0.6289, 0.6455, 0.6348, 0.6455, 0.6348, 0.6502, 0.6326, 0.6502, 0.6326, 0.6494, 0.6377, 0.6494, 0.6377, 0.6502, 0.6174, 0.6502, 0.6174, 0.6494, 0.6123, 0.6494, 0.6123, 0.6447, 0.6211, 0.6447, 0.6211, 0.6455, 0.6152, 0.6455, 0.6152, 0.6494, 0.6377, 0.6492, 0.6375, 0.6502, 0.6316, 0.6502, 0.6326, 0.6492, 0.6125, 0.6494, 0.6123, 0.6502, 0.6174, 0.6502, 0.6184, 0.6455, 0.6152, 0.6456, 0.6151, 0.6447, 0.622, 0.6447, 0.6211, 0.6456, 0.6349, 0.6455, 0.6348, 0.6447, 0.6289, 0.6447, 0.628, 0.6447, 0.628, 0.6447, 0.6268, 0.6458, 0.635, 0.6456, 0.6349, 0.6502, 0.6304, 0.6502, 0.6316, 0.6492, 0.6375, 0.649, 0.6374, 0.6502, 0.6184, 0.6502, 0.6196, 0.649, 0.6126, 0.6492, 0.6125, 0.6447, 0.6232, 0.6447, 0.622, 0.6456, 0.6151, 0.6458, 0.615, 0.6491, 0.6204, 0.6458, 0.6225, 0.6457, 0.6151, 0.6491, 0.6126, 0.6458, 0.6225, 0.6458, 0.6275, 0.6447, 0.6268, 0.6447, 0.6232, 0.6458, 0.6275, 0.6491, 0.6296, 0.6491, 0.6374, 0.6457, 0.6349, 0.6502, 0.6196, 0.6502, 0.6304, 0.6491, 0.6296, 0.6491, 0.6204, 0.649, 0.6374, 0.6491, 0.6374, 0.6502, 0.6304, 0.6502, 0.6304, 0.6491, 0.6126, 0.649, 0.6126, 0.6502, 0.6196, 0.6502, 0.6196, 0.6458, 0.615, 0.6457, 0.6151, 0.6447, 0.6232, 0.6447, 0.6232, 0.6457, 0.6349, 0.6458, 0.635, 0.6447, 0.6268, 0.6447, 0.6268, 0.6442, 0.6136, 0.6447, 0.6195, 0.6447, 0.6305, 0.6442, 0.6364, 0.6403, 0.6587, 0.6403, 0.5913, 0.375, 0.0, 0.625, 0.0, 0.625, 0.25, 0.375, 0.25, 0.375, 0.25, 0.625, 0.25, 0.625, 0.5, 0.375, 0.5, 0.375, 0.5, 0.625, 0.5, 0.625, 0.75, 0.375, 0.75, 0.375, 0.75, 0.625, 0.75, 0.625, 1.0, 0.375, 1.0, 0.375, 0.75, 0.375, 1.0, 0.375, 1.0, 0.375, 0.75, 0.625, 0.5, 0.875, 0.5, 0.875, 0.75, 0.625, 0.75, 0.375, 0.25, 0.375, 0.5, 0.375, 0.5, 0.375, 0.25, 0.375, 0.25, 0.375, 0.5, 0.375, 0.5, 0.375, 0.25, 0.375, 0.0, 0.375, 0.25, 0.375, 0.25, 0.375, 0.0, 0.375, 0.5, 0.375, 0.75, 0.375, 0.75, 0.375, 0.5, 0.375, 0.5, 0.375, 0.75, 0.375, 0.75, 0.375, 0.5, 0.375, 0.5, 0.375, 0.75, 0.375, 0.75, 0.375, 0.5, 0.375, 0.0, 0.375, 0.25, 0.375, 0.25, 0.375, 0.0, 0.375, 0.75, 0.375, 1.0, 0.375, 1.0, 0.375, 0.75, 0.375, 0.75, 0.375, 1.0, 0.375, 1.0, 0.375, 0.75, 0.375, 0.0, 0.375, 0.25, 0.375, 0.25, 0.375, 0.0, 0.375, 0.75, 0.375, 1.0, 0.375, 1.0, 0.375, 0.75, 0.375, 0.25, 0.375, 0.5, 0.375, 0.5, 0.375, 0.25, 0.375, 0.5, 0.375, 0.75, 0.375, 0.75, 0.375, 0.5, 0.375, 0.25, 0.375, 0.5, 0.375, 0.5, 0.375, 0.25, 0.375, 0.5, 0.375, 0.75, 0.375, 0.75, 0.375, 0.5, 0.375, 0.0, 0.375, 0.25, 0.375, 0.25, 0.375, 0.0, 0.125, 0.5, 0.375, 0.5, 0.375, 0.75, 0.125, 0.75, 0.375, 0.0, 0.375, 0.25, 0.375, 0.25, 0.375, 0.0, 0.375, 0.75, 0.375, 1.0, 0.375, 1.0, 0.375, 0.75, 0.375, 0.25, 0.375, 0.5, 0.375, 0.5, 0.375, 0.25])
me_cube.update()

# ---- objects
ob_empty = bpy.data.objects.new('Empty', None)
ob_shotgun = bpy.data.objects.new('Shotgun', me_cube)

# ---- transforms, parenting, visibility, modifiers, constraints
ob_empty.location = (0.0, 0.0, 0.0)
ob_empty.rotation_euler = (1.571, -0.0, 0.0)
ob_empty.empty_display_type = 'IMAGE'
ob_empty.empty_display_size = 5.0
ob_empty.use_empty_image_alpha = True
ob_empty.color = (1.0, 1.0, 1.0, 0.3)
ob_shotgun.location = (0.0, 0.0, 0.0)

# ---- collection membership
scene.collection.objects.link(ob_empty)
scene.collection.objects.link(ob_shotgun)

# ---- scene / render settings (as saved in the file)
scene.frame_start = 1; scene.frame_end = 250; scene.frame_set(0)
scene.render.engine = 'CYCLES'
scene.cycles.samples = 1
scene.cycles.sampling_pattern = 'TABULATED_SOBOL'
scene.cycles.bake_type = 'EMIT'
scene.eevee.ray_tracing_options.trace_max_roughness = 0.0
scene.view_settings.view_transform = 'Filmic'
bpy.context.view_layer.update()

# ---- added for rendering (the .blend has no active camera and no usable light): camera, sun
cam_auto = bpy.data.cameras.new('AutoCamera')
cam_auto.lens = 50.0
cam_auto.sensor_width = 36.0
cam_auto.clip_end = 1000.0
ob_auto_camera = bpy.data.objects.new('AutoCamera', cam_auto)
scene.collection.objects.link(ob_auto_camera)
ob_auto_camera.location = (3.85692, -3.46159, 2.3419)
ob_auto_camera.rotation_euler = (1.09748, -7.21219e-08, 0.694738)
scene.camera = ob_auto_camera
light_auto_sun = bpy.data.lights.new('AutoSun', 'SUN')
light_auto_sun.energy = 3.0
light_auto_sun.angle = 0.0523599
ob_auto_sun = bpy.data.objects.new('AutoSun', light_auto_sun)
scene.collection.objects.link(ob_auto_sun)
ob_auto_sun.rotation_euler = (0.872665, 0.174533, 0.523599)
bpy.context.view_layer.update()
